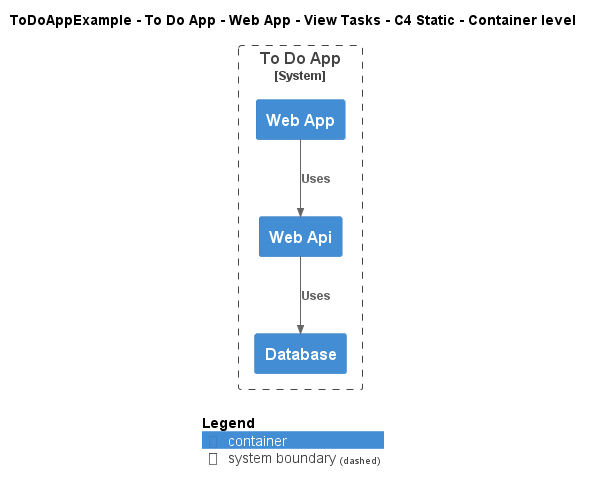

The diagram above was rendered by PlantUML. Its source (embedded in the PNG):
@startuml
!include ..\..\..\..\..\..\..\.c4s\C4_Container.puml

AddElementTag("c4interflow:lifecycle:new", $bgColor=green, $fontColor=#ffffff, $borderColor=green, $shadowing="False")
AddElementTag("c4interflow:lifecycle:changed", $bgColor=orange, $fontColor=#ffffff, $borderColor=orange, $shadowing="False")
AddElementTag("c4interflow:lifecycle:removed", $bgColor=red, $fontColor=#ffffff, $borderColor=red, $shadowing="False")

AddRelTag("c4interflow:lifecycle:new", $textColor=green, $lineColor=green)
AddRelTag("c4interflow:lifecycle:changed", $textColor=orange, $lineColor=orange)
AddRelTag("c4interflow:lifecycle:removed", $textColor=red, $lineColor=red)

SHOW_PERSON_PORTRAIT()
LAYOUT_TOP_DOWN()

skinparam linetype polyline

title ToDoAppExample - To Do App - Web App - View Tasks - C4 Static - Container level


System_Boundary(ToDoAppExample.SoftwareSystems.ToDoApp, "To Do App") {
    Container(ToDoAppExample.SoftwareSystems.ToDoApp.Containers.WebApp, "Web App", "", "")
    Container(ToDoAppExample.SoftwareSystems.ToDoApp.Containers.WebApi, "Web Api", "", "")
    Container(ToDoAppExample.SoftwareSystems.ToDoApp.Containers.Database, "Database", "", "")
}

Rel(ToDoAppExample.SoftwareSystems.ToDoApp.Containers.WebApp, ToDoAppExample.SoftwareSystems.ToDoApp.Containers.WebApi, "Uses")
Rel(ToDoAppExample.SoftwareSystems.ToDoApp.Containers.WebApi, ToDoAppExample.SoftwareSystems.ToDoApp.Containers.Database, "Uses")


SHOW_LEGEND()
@enduml